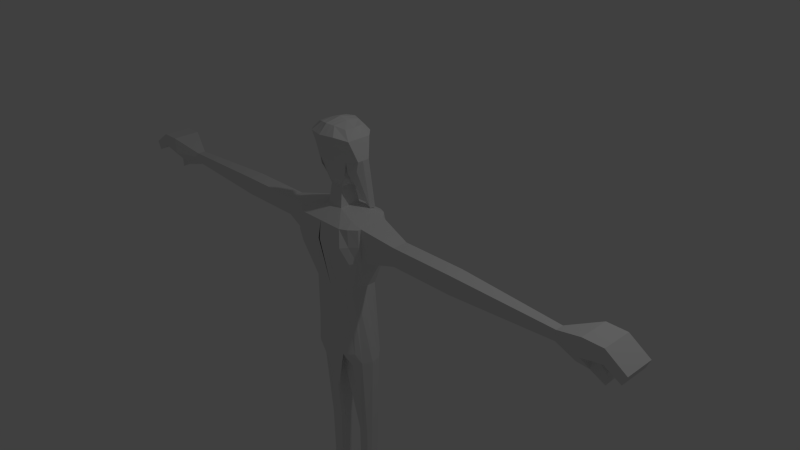 # Source: Arqueiro-Zarabatana_Jandu_.blend  (saved by Blender 2.71.0; exported with 4.5.12 LTS)
import bpy
from mathutils import Matrix  # noqa: F401  (used for matrix-valued properties, if any)

bpy.ops.wm.read_factory_settings(use_empty=True)
scene = bpy.context.scene
scene.name = 'Scene'

# ---- collections
col_collection_1 = bpy.data.collections.new('Collection 1'); scene.collection.children.link(col_collection_1)

# ---- materials (node trees are filled in below, after node groups)
mat_material = bpy.data.materials.new('Material')
mat_material.alpha_threshold = 0.0
mat_material.use_transparent_shadow = False
mat_material.roughness = 0.5
mat_material.line_color = (0.0, 0.0, 0.0, 1.0)

# ---- material node trees

# ---- world
world_world = bpy.data.worlds.new('World'); scene.world = world_world
world_world.color = (0.05088, 0.05088, 0.05088)
world_world.use_sun_shadow = False
world_world.sun_shadow_jitter_overblur = 0.0
world_world.cycles.sampling_method = 'MANUAL'
world_world.cycles.sample_map_resolution = 256

# ---- cameras
cam_camera = bpy.data.cameras.new('Camera')
cam_camera.clip_end = 100.0
cam_camera.lens = 35.0
cam_camera.sensor_width = 32.0
cam_camera.sensor_height = 18.0
cam_camera.ortho_scale = 7.314
cam_camera.dof.focus_distance = 0.0
cam_camera.dof.aperture_fstop = 128.0

# ---- lights
light_lamp = bpy.data.lights.new('Lamp', 'POINT')
light_lamp.transmission_factor = 0.0
light_lamp.cutoff_distance = 30.0
light_lamp.energy = 100.0
light_lamp.shadow_buffer_clip_start = 1.001
light_lamp.shadow_soft_size = 0.1
light_lamp.shadow_maximum_resolution = 0.006
light_lamp.use_absolute_resolution = True
light_lamp.cycles.use_multiple_importance_sampling = False

# ---- meshes
me_cube = bpy.data.meshes.new('Cube')
me_cube.from_pydata([(0.4187, -0.3239, -1.23), (0.5256, -0.262, 0.7702), (0.5256, -0.644, 0.7702), (0.38, -0.5782, -1.23), (0.3714, -0.2622, -1.162), (0.3373, -0.6563, -1.071), (0.4539, -0.2226, 0.7702), (0.5256, -0.6869, 0.7702), (0.1114, -0.308, 0.8885), (0.1114, -0.5918, 0.8885), (0.09377, -0.644, -1.23), (0.1642, -0.1376, -1.162), (0.2225, -0.752, -1.071), (0.2727, -0.1023, 0.7702), (0.3379, -0.8202, 0.7702), (0.09377, -0.262, -1.23), (0.5256, -0.644, 0.3156), (0.4211, -0.2059, 0.3156), (0.4915, -0.6869, 0.3156), (0.5256, -0.262, 0.3156), (0.1982, -0.8588, 0.3156), (0.2424, -0.08561, 0.3156), (0.09288, -0.3564, 1.146), (0.09288, -0.5496, 1.146), (0.1096, -0.2698, 1.932), (0.1096, -0.6362, 1.937), (1.866, -0.3508, 0.6646), (1.866, -0.5552, 0.6646), (1.866, -0.5552, 0.4213), (1.866, -0.3508, 0.4213), (3.26, -0.3973, 0.6092), (3.26, -0.5087, 0.6092), (3.26, -0.5087, 0.4766), (3.26, -0.3973, 0.4766), (3.648, -0.2593, 0.7734), (3.648, -0.6467, 0.7734), (3.54, -0.5431, 0.399), (3.648, -0.2593, 0.255), (0.3553, -0.3211, -2.422), (0.3534, -0.5112, -2.416), (0.1945, -0.4975, -2.422), (0.1826, -0.3211, -2.422), (0.3291, -0.3869, -3.846), (0.3291, -0.5191, -3.846), (0.2081, -0.5191, -3.846), (0.2081, -0.3869, -3.846), (0.5321, 0.1389, -4.247), (0.3965, -0.644, -4.247), (0.1479, -0.644, -4.247), (0.09377, 0.3882, -4.247), (0.9844, -0.5552, 0.4213), (0.9844, -0.3508, 0.4213), (0.9844, -0.3508, 0.6646), (0.9844, -0.5552, 0.6646), (0.4539, -0.17, 0.5429), (0.5256, -0.6869, 0.5429), (0.2753, -0.04966, 0.5429), (0.5256, -0.644, 0.5429), (0.5256, -0.262, 0.5429), (0.3766, -0.8588, 0.5429), (1.866, -0.5552, 0.5429), (1.866, -0.3508, 0.5429), (3.26, -0.5087, 0.5429), (3.26, -0.3973, 0.5429), (3.648, -0.6467, 0.5429), (3.648, -0.2593, 0.5429), (0.9844, -0.3508, 0.5429), (0.9844, -0.5552, 0.5429), (3.905, -0.2593, 0.7734), (3.905, -0.6467, 0.7734), (3.905, -0.6467, 0.5951), (3.905, -0.2593, 0.5951), (4.173, -0.2593, 0.5938), (4.173, -0.6467, 0.5938), (4.122, -0.6467, 0.4759), (4.122, -0.2593, 0.4759), (0.4434, -0.453, -1.23), (0.5256, -0.453, 0.7702), (0.1114, -0.453, 0.8885), (0.06441, -0.453, -1.23), (0.5256, -0.453, 0.3156), (0.09288, -0.453, 1.146), (0.1096, -0.453, 1.958), (1.866, -0.453, 0.6646), (1.866, -0.453, 0.4213), (3.26, -0.453, 0.6092), (3.26, -0.453, 0.4766), (3.648, -0.453, 0.7734), (3.648, -0.453, 0.315), (0.3893, -0.453, -2.422), (0.1644, -0.453, -2.422), (0.3291, -0.453, -3.846), (0.2081, -0.453, -3.846), (0.3949, -0.453, -4.247), (0.1663, -0.4586, -4.248), (0.9844, -0.453, 0.4213), (0.9844, -0.453, 0.6646), (3.648, -0.453, 0.5429), (3.905, -0.453, 0.7734), (3.905, -0.453, 0.5951), (4.173, -0.453, 0.5938), (4.122, -0.453, 0.4759), (3.839, -0.2593, 0.2321), (3.839, -0.2593, 0.3636), (3.839, -0.453, 0.2236), (3.839, -0.453, 0.3636), (0.3306, -0.5828, -0.1617), (0.3306, -0.3555, -0.1617), (0.152, -0.7192, -0.1617), (0.3306, -0.2831, -0.1617), (0.3306, -0.6524, -0.1617), (0.152, -0.1842, -0.1617), (0.3306, -0.453, -0.1617), (0.3546, -0.262, 0.8157), (0.3546, -0.644, 0.8157), (0.2686, -0.644, -1.277), (0.268, -0.1752, -1.162), (0.2807, -0.7146, -1.071), (0.3633, -0.1362, 0.7702), (0.4318, -0.7729, 0.7702), (0.2686, -0.1791, -1.283), (0.4363, -0.7729, 0.3156), (0.3317, -0.1195, 0.3156), (0.2686, -0.4975, -2.422), (0.2686, -0.2495, -2.422), (0.2686, -0.5191, -3.846), (0.2686, -0.3869, -3.846), (0.2686, -0.644, -4.247), (0.2686, 0.3615, -4.247), (0.4363, -0.7729, 0.5429), (0.3646, -0.08352, 0.5429), (0.3546, -0.453, 0.8157), (0.2686, -0.453, -4.247), (0.2413, -0.2238, -0.1617), (0.2413, -0.6957, -0.1617), (0.1554, -0.5619, 1.266), (0.2266, -0.344, 1.266), (0.2266, -0.453, 1.266), (0.1933, -0.1689, 1.79), (0.2431, -0.1992, 0.8431), (0.1933, -0.7281, 1.838), (0.2387, -0.3121, 1.508), (0.2387, -0.453, 1.508), (0.2387, -0.5939, 1.508), (0.2261, -0.329, 1.902), (0.2306, -0.5752, 1.902), (0.2454, -0.453, 1.902), (0.329, -0.3028, 1.792), (0.329, -0.453, 1.792), (0.329, -0.6206, 1.792), (0.3744, -0.3613, 1.531), (0.3744, -0.453, 1.531), (0.3744, -0.5245, 1.531), (0.2431, -0.2797, 0.8564), (0.2371, -0.5729, 1.362), (0.2809, -0.1992, 0.8272), (0.2809, -0.2797, 0.8436), (0.3182, -0.5036, 1.386), (0.216, -0.2405, 1.673), (0.216, -0.661, 1.673), (0.3517, -0.3308, 1.662), (0.3517, -0.453, 1.662), (0.3517, -0.5718, 1.662), (0.0, -0.308, 0.8885), (0.0, -0.262, -1.23), (0.0, -0.5918, 0.8885), (0.0, -0.644, -1.23), (0.0, -0.752, -1.071), (0.0, -0.1376, -1.162), (0.0, -0.8202, 0.7702), (0.0, -0.1023, 0.7702), (0.0, -0.08561, 0.3156), (0.0, -0.3564, 1.146), (0.0, -0.5496, 1.146), (0.0, -0.2287, 1.934), (0.0, -0.6626, 1.948), (0.009973, -0.8588, 0.5429), (0.0, -0.04966, 0.5429), (0.0, -0.453, 1.987), (0.0, -0.453, -1.23), (0.0, -0.7192, -0.1617), (0.0, -0.1842, -0.1617), (0.0, -0.6355, 1.266), (0.0, -0.1361, 1.192), (0.0, -0.08574, 1.79), (0.0, -0.7734, 1.838), (0.0, -0.158, 1.523), (0.0, -0.7442, 1.556), (0.0, -0.2053, 1.68), (0.0, -0.7767, 1.707), (0.0, -0.1434, -1.676), (0.0, -0.6664, -1.709), (0.1364, -0.1023, 0.7702), (0.1689, -0.8202, 0.7702), (0.05571, -0.308, 0.8885), (0.05571, -0.5918, 0.8885), (0.1212, -0.08561, 0.3156), (0.04644, -0.3564, 1.146), (0.04644, -0.5496, 1.146), (0.05482, -0.2492, 1.933), (0.05482, -0.6494, 1.942), (0.1785, -0.8588, 0.5429), (0.1376, -0.04966, 0.5429), (0.05482, -0.453, 1.973), (0.07601, -0.1842, -0.1617), (0.07601, -0.7192, -0.1617), (0.0777, -0.5987, 1.266), (0.1133, -0.2401, 1.229), (0.09664, -0.7507, 1.838), (0.09664, -0.1273, 1.79), (0.1194, -0.687, 1.542), (0.1194, -0.2351, 1.515), (0.108, -0.7188, 1.69), (0.108, -0.2229, 1.676)], [], [(11, 15, 164, 168), (78, 8, 22, 81), (116, 120, 15, 11), (192, 170, 163, 194), (95, 51, 29, 84), (54, 6, 1, 58), (10, 12, 167, 166), (195, 165, 169, 193), (57, 2, 7, 55), (201, 193, 169, 176), (79, 10, 166, 179), (111, 11, 168, 181, 204), (131, 78, 9, 114), (118, 13, 8, 113), (115, 117, 12, 10), (114, 9, 14, 119), (129, 119, 14, 59), (79, 15, 41, 90), (133, 116, 11, 111), (112, 80, 16, 106), (109, 17, 19, 107), (106, 16, 18, 110), (202, 196, 171, 177), (134, 121, 20, 108), (130, 122, 21, 56), (158, 138, 147, 160), (195, 9, 23, 198), (194, 163, 172, 197), (203, 178, 175, 200), (208, 140, 25, 200), (209, 184, 174, 199), (84, 29, 33, 86), (66, 52, 26, 61), (67, 50, 28, 60), (96, 53, 27, 83), (86, 33, 37, 88), (61, 26, 30, 63), (60, 28, 32, 62), (83, 27, 31, 85), (97, 65, 71, 99), (63, 30, 34, 65), (62, 32, 36, 64), (85, 31, 35, 87), (90, 41, 45, 92), (120, 0, 38, 124), (115, 10, 40, 123), (76, 3, 39, 89), (92, 45, 49, 94), (124, 38, 42, 126), (123, 40, 44, 125), (89, 39, 43, 91), (132, 127, 48, 94), (126, 42, 46, 128), (125, 44, 48, 127), (91, 43, 47, 93), (80, 19, 51, 95), (58, 1, 52, 66), (57, 16, 50, 67), (77, 2, 53, 96), (17, 54, 58, 19), (16, 57, 55, 18), (121, 129, 59, 20), (192, 202, 177, 170), (118, 130, 56, 13), (51, 66, 61, 29), (53, 67, 60, 27), (29, 61, 63, 33), (27, 60, 62, 31), (88, 97, 64, 36), (33, 63, 65, 37), (31, 62, 64, 35), (19, 58, 66, 51), (2, 57, 67, 53), (99, 71, 75, 101), (65, 34, 68, 71), (35, 64, 70, 69), (87, 35, 69, 98), (101, 100, 73, 74), (71, 68, 72, 75), (69, 70, 74, 73), (98, 69, 73, 100), (9, 78, 81, 23), (50, 95, 84, 28), (15, 79, 179, 164), (113, 8, 78, 131), (10, 79, 90, 40), (107, 19, 80, 112), (159, 143, 152, 162), (199, 174, 178, 203), (28, 84, 86, 32), (52, 96, 83, 26), (32, 86, 88, 36), (26, 83, 85, 30), (64, 97, 99, 70), (30, 85, 87, 34), (40, 90, 92, 44), (0, 76, 89, 38), (44, 92, 94, 48), (38, 89, 91, 42), (128, 132, 94, 49), (42, 91, 93, 46), (16, 80, 95, 50), (1, 77, 96, 52), (97, 88, 104, 105), (70, 99, 101, 74), (34, 87, 98, 68), (75, 72, 100, 101), (68, 98, 100, 72), (102, 103, 105, 104), (65, 97, 105, 103), (88, 37, 102, 104), (37, 65, 103, 102), (196, 204, 181, 171), (122, 133, 111, 21), (76, 112, 106, 3), (4, 109, 107, 0), (3, 106, 110, 5), (12, 108, 205, 180, 167), (117, 134, 108, 12), (0, 107, 112, 76), (4, 0, 120, 116), (77, 131, 114, 2), (6, 118, 113, 1), (3, 5, 117, 115), (2, 114, 119, 7), (55, 7, 119, 129), (109, 4, 116, 133), (110, 18, 121, 134), (54, 17, 122, 130), (15, 120, 124, 41), (3, 115, 123, 39), (41, 124, 126, 45), (39, 123, 125, 43), (93, 47, 127, 132), (45, 126, 128, 49), (43, 125, 127, 47), (18, 55, 129, 121), (6, 54, 130, 118), (1, 113, 131, 77), (46, 93, 132, 128), (17, 109, 133, 122), (5, 110, 134, 117), (81, 22, 136, 137), (198, 23, 135, 206), (197, 172, 183, 207), (23, 81, 137, 135), (150, 151, 156, 155), (212, 159, 140, 208), (213, 188, 184, 209), (151, 152, 157, 156), (137, 136, 141, 142), (206, 135, 143, 210), (207, 183, 186, 211), (135, 137, 142, 143), (148, 147, 144, 146), (149, 148, 146, 145), (161, 160, 147, 148), (162, 161, 148, 149), (25, 140, 149, 145), (24, 82, 146, 144), (138, 24, 144, 147), (82, 25, 145, 146), (153, 139, 155, 156), (154, 153, 156, 157), (143, 142, 153, 154), (142, 141, 139, 153), (152, 143, 154, 157), (141, 150, 155, 139), (141, 158, 160, 150), (140, 159, 162, 149), (210, 143, 159, 212), (211, 186, 188, 213), (151, 150, 160, 161), (152, 151, 161, 162), (168, 11, 190), (12, 167, 191), (13, 192, 194, 8), (9, 195, 193, 14), (59, 14, 193, 201), (20, 59, 201, 176, 180, 205, 108), (56, 21, 196, 202), (165, 195, 198, 173), (8, 194, 197, 22), (82, 203, 200, 25), (185, 208, 200, 175), (138, 209, 199, 24), (13, 56, 202, 192), (24, 199, 203, 82), (21, 111, 204, 196), (173, 198, 206, 182), (22, 197, 207, 136), (189, 212, 208, 185), (158, 213, 209, 138), (182, 206, 210, 187), (136, 207, 211, 141), (187, 210, 212, 189), (141, 211, 213, 158)])
me_cube.materials.append(mat_material)
me_cube.use_remesh_preserve_volume = False
me_cube.use_remesh_preserve_attributes = False
me_cube.use_mirror_vertex_groups = False
me_cube.update()

# ---- objects
ob_cube = bpy.data.objects.new('Cube', me_cube)
ob_lamp = bpy.data.objects.new('Lamp', light_lamp)
ob_camera = bpy.data.objects.new('Camera', cam_camera)

# ---- transforms, parenting, visibility, modifiers, constraints
ob_cube.location = (0.0, 0.0, 0.0)
ob_cube.lock_rotations_4d = False
ob_cube.empty_display_type = 'ARROWS'
ob_cube.lineart.crease_threshold = 0.0
_m = ob_cube.modifiers.new('Mirror', 'MIRROR')
ob_lamp.location = (4.076, 1.005, 5.904)
ob_lamp.rotation_euler = (0.6503, 0.05522, 1.866)
ob_lamp.lock_rotations_4d = False
ob_lamp.empty_display_type = 'ARROWS'
ob_lamp.color = (0.0, 0.0, 0.0, 0.0)
ob_lamp.lineart.crease_threshold = 0.0
ob_camera.location = (7.481, -6.508, 5.344)
ob_camera.rotation_euler = (1.109, 0.01082, 0.8149)
ob_camera.lock_rotations_4d = False
ob_camera.empty_display_type = 'ARROWS'
ob_camera.color = (0.0, 0.0, 0.0, 0.0)
ob_camera.display_type = 'WIRE'
ob_camera.lineart.crease_threshold = 0.0

# ---- collection membership
col_collection_1.objects.link(ob_cube)
col_collection_1.objects.link(ob_lamp)
col_collection_1.objects.link(ob_camera)

# ---- scene / render settings (as saved in the file)
scene.camera = ob_camera
scene.frame_start = 1; scene.frame_end = 250; scene.frame_set(1)
scene.render.engine = 'BLENDER_EEVEE_NEXT'
scene.render.resolution_percentage = 50
scene.render.dither_intensity = 0.0
scene.cycles.use_denoising = False
scene.cycles.samples = 10
scene.cycles.sampling_pattern = 'TABULATED_SOBOL'
scene.cycles.light_sampling_threshold = 0.0
scene.cycles.use_adaptive_sampling = False
scene.cycles.use_light_tree = False
scene.cycles.blur_glossy = 0.0
scene.cycles.volume_bounces = 1
scene.cycles.pixel_filter_type = 'GAUSSIAN'
scene.cycles.sample_clamp_indirect = 0.0
scene.view_settings.view_transform = 'Standard'
bpy.context.view_layer.update()

